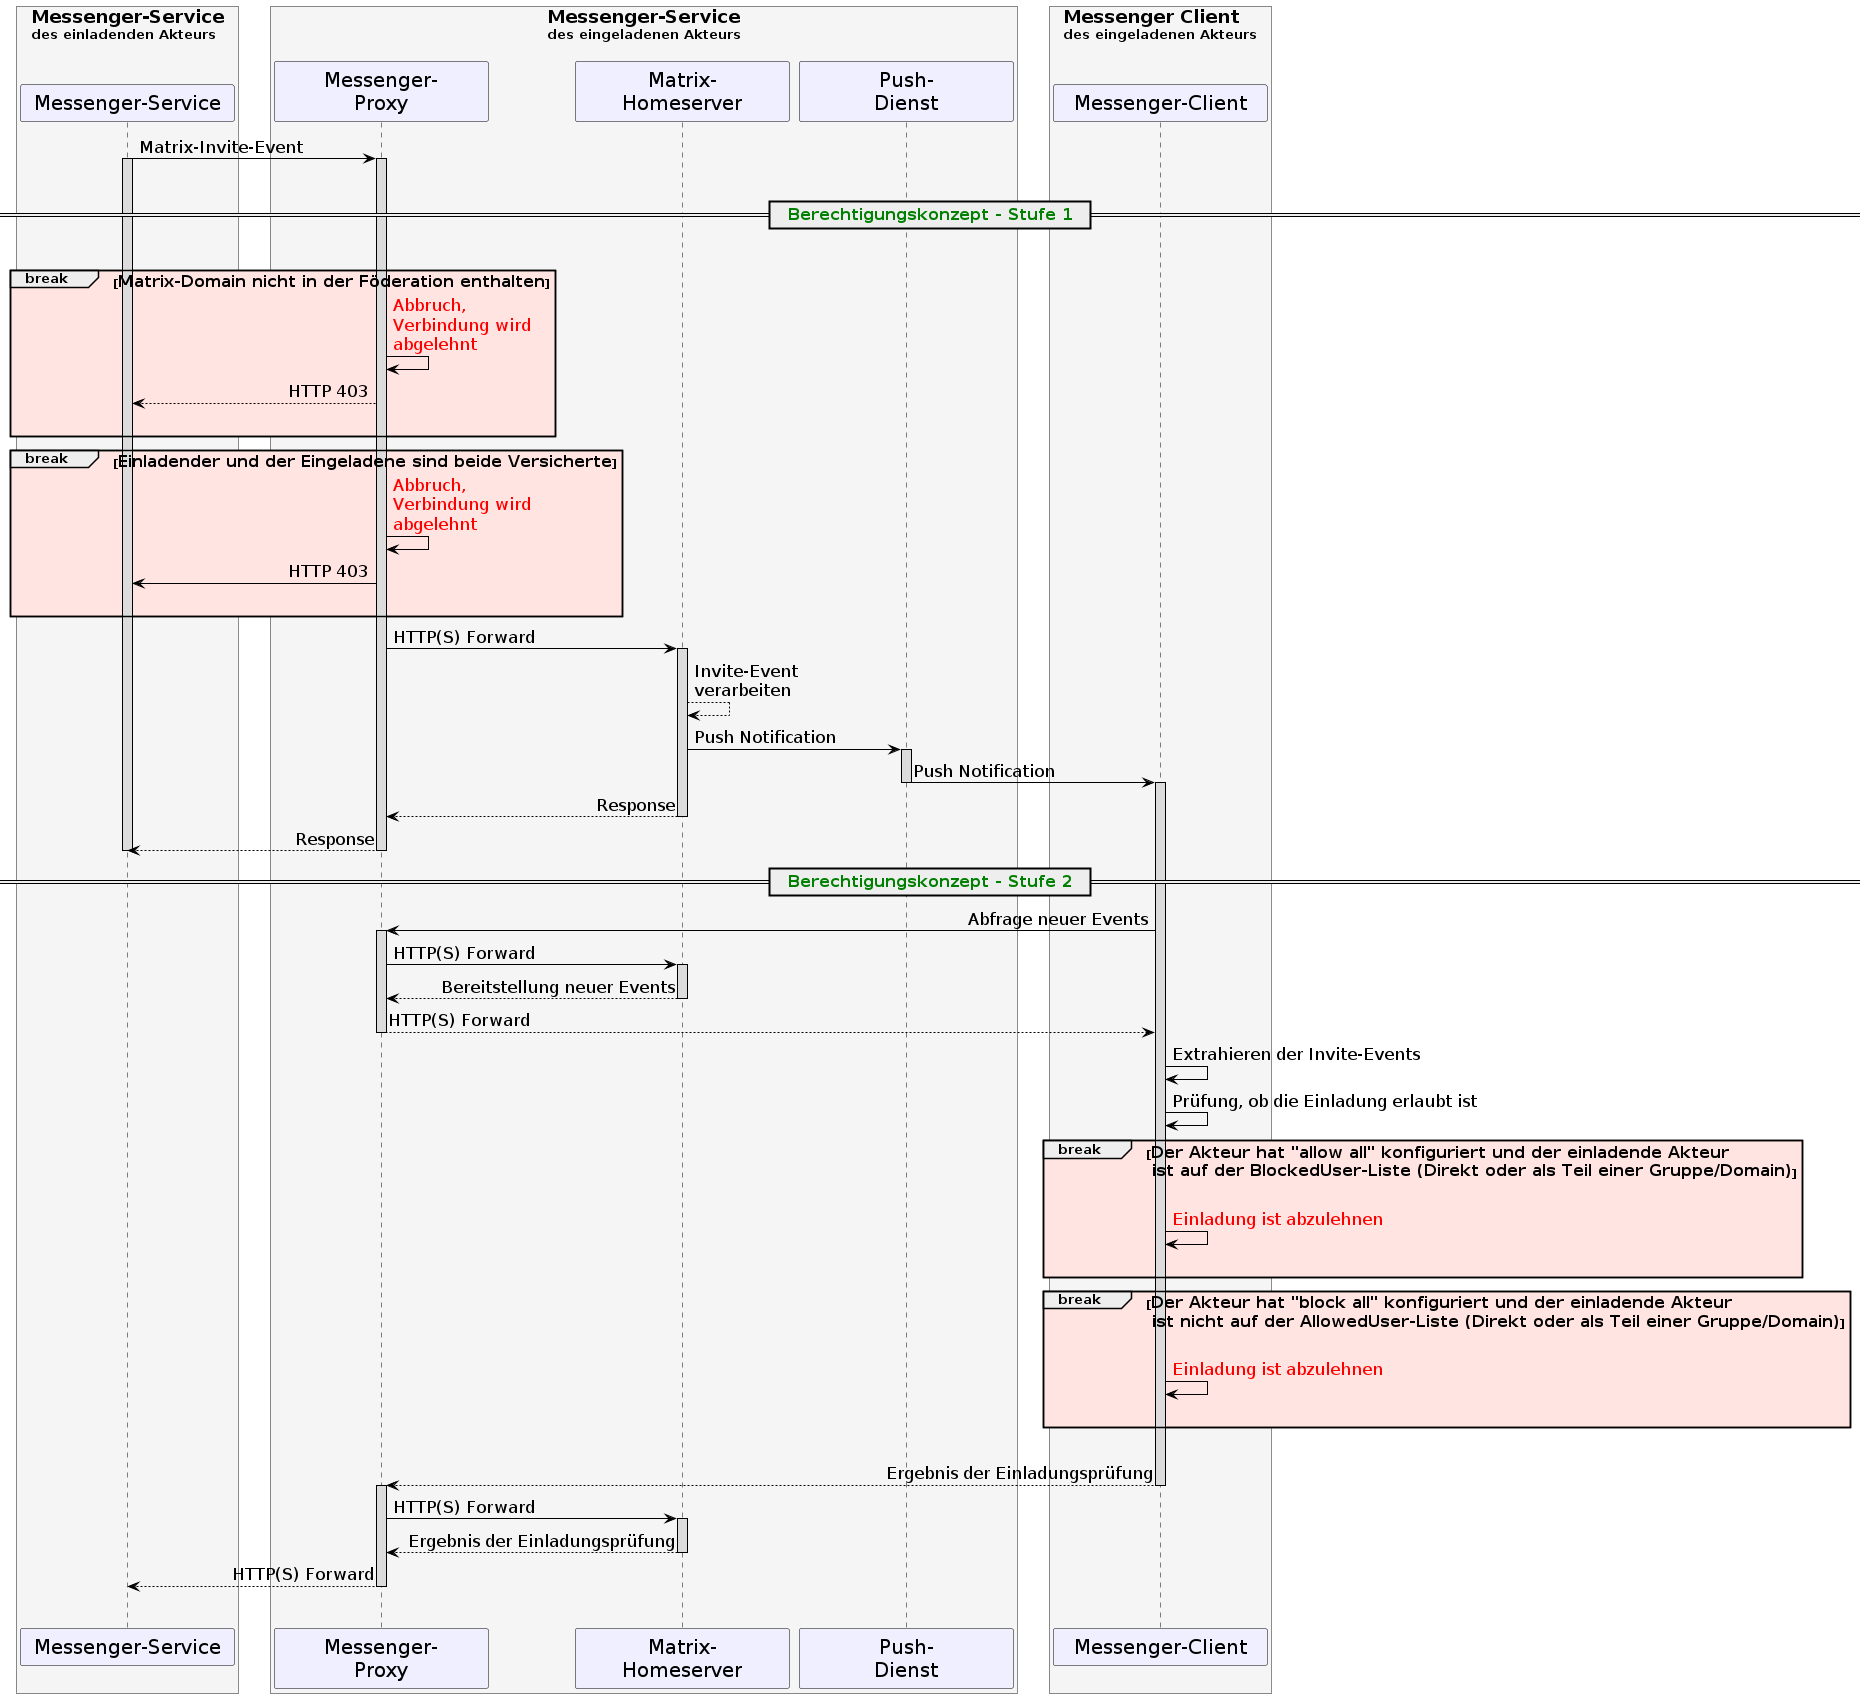

The diagram above was rendered by PlantUML. Its source (embedded in the PNG):
@startuml
skinparam sequenceMessageAlign direction
skinparam minClassWidth 200
skinparam BoxPadding 15
skinparam sequenceReferenceHeaderBackgroundColor palegreen
scale max 2048 width

skinparam sequence {
  ArrowColor black
  ArrowFontSize 17
  ActorBorderColor black
  LifeLineBorderColor black
  LifeLineBackgroundColor Gainsboro

  ParticipantBorderColor Motivation
  ParticipantBackgroundColor Motivation

  ParticipantFontSize 20
  ParticipantFontColor black
  ParticipantBorderColor Black
  ParticipantBackgroundColor MOTIVATION

  ActorBackgroundColor Gainsboro
  ActorFontColor black
  ActorFontSize 20
  ActorFontName Aapex
}
box <size:18>Messenger-Service\ndes einladenden Akteurs\n #WhiteSmoke
participant MS as "Messenger-Service"
end box
box <size:18>Messenger-Service\ndes eingeladenen Akteurs\n #WhiteSmoke
participant MP2 as "Messenger-\nProxy"
participant MH2 as "Matrix-\nHomeserver"
participant PG as "Push-\nDienst"
end box
box <size:18>Messenger Client\ndes eingeladenen Akteurs\n #WhiteSmoke
participant MC2 as "Messenger-Client"
end box
MS->MP2:Matrix-Invite-Event
activate MP2
activate MS
|||
== <font color=green><size:16>  Berechtigungskonzept - Stufe 1</size></font>  ==
|||
break #MistyRose <size:16>Matrix-Domain nicht in der Föderation enthalten</size>
  MP2->MP2:<font color=red>Abbruch, \n<font color=red>Verbindung wird \n<font color=red>abgelehnt</font>
  MP2-->MS: HTTP 403
  |||
  end
break  #MistyRose <size:16>Einladender und der Eingeladene sind beide Versicherte</size>
  MP2->MP2:<font color=red>Abbruch, \n<font color=red>Verbindung wird \n<font color=red>abgelehnt</font>
  MP2->MS: HTTP 403
  |||
  end

  MP2->MH2: HTTP(S) Forward
  activate MH2
  MH2-->MH2: Invite-Event \nverarbeiten
  MH2->PG++: Push Notification
  PG->MC2--: Push Notification
  activate MC2
  MH2-->MP2: Response
  deactivate MH2
  MP2-->MS: Response
  deactivate MP2
  deactivate MS

== <font color=green><size:16>  Berechtigungskonzept - Stufe 2</size></font>  ==
  MC2->MP2: Abfrage neuer Events
  activate MP2
  MP2->MH2: HTTP(S) Forward
  activate MH2
  MH2-->MP2: Bereitstellung neuer Events
  deactivate MH2
  MP2-->MC2: HTTP(S) Forward
  deactivate MP2

  MC2->MC2: Extrahieren der Invite-Events
  MC2->MC2: Prüfung, ob die Einladung erlaubt ist

  break #MistyRose <size:16>Der Akteur hat "allow all" konfiguriert und der einladende Akteur\n<size:16> ist auf der BlockedUser-Liste (Direkt oder als Teil einer Gruppe/Domain)</size>
    |||
    MC2->MC2:<font color=red>Einladung ist abzulehnen</font>
    |||
  end

  break #MistyRose <size:16>Der Akteur hat "block all" konfiguriert und der einladende Akteur\n<size:16> ist nicht auf der AllowedUser-Liste (Direkt oder als Teil einer Gruppe/Domain)</size>
    |||
    MC2->MC2:<font color=red>Einladung ist abzulehnen</font>
    |||
  end


|||
MC2-->MP2: Ergebnis der Einladungsprüfung
deactivate MC2
activate MP2
MP2->MH2: HTTP(S) Forward
activate MH2
MH2-->MP2: Ergebnis der Einladungsprüfung
deactivate MH2
MP2-->MS: HTTP(S) Forward
deactivate MP2
|||
@enduml